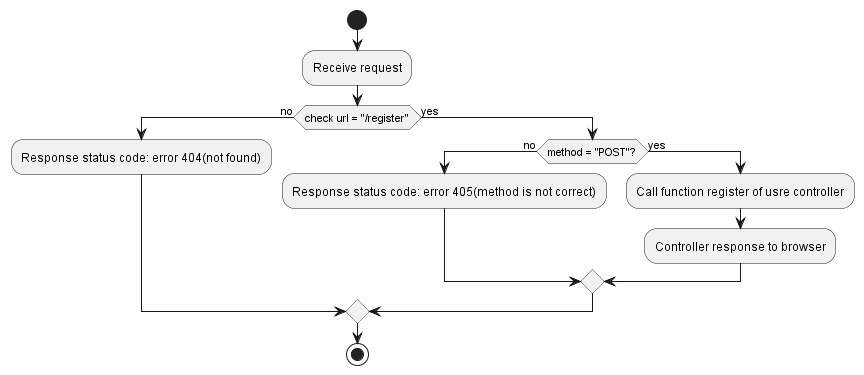

The diagram above was rendered by PlantUML. Its source (embedded in the PNG):
@startuml diagram router filterTask 
start
:Receive request; 
if (check url = "/register") then (no) 
    :Response status code: error 404(not found);
    else (yes) 
        if (method = "POST"?) then (no)
            :Response status code: error 405(method is not correct);
                else (yes) 
                    :Call function register of usre controller;
                    :Controller response to browser;
        endif
endif
stop
@enduml